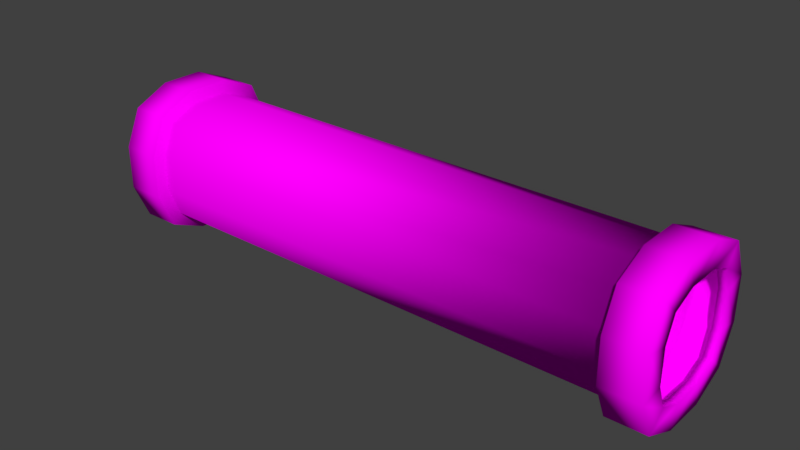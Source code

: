 # Source: BigRustyPipe.blend  (saved by Blender 2.79.0; exported with 4.5.12 LTS)
import bpy
from mathutils import Matrix  # noqa: F401  (used for matrix-valued properties, if any)

bpy.ops.wm.read_factory_settings(use_empty=True)
scene = bpy.context.scene
scene.name = 'Scene'

# ---- collections
col_collection_1 = bpy.data.collections.new('Collection 1'); scene.collection.children.link(col_collection_1)

# ---- images (referenced by path relative to the original .blend; pixels are not part of the script)
import os
ASSET_DIR = os.environ.get("B2B_ASSET_DIR", "")  # directory of the original .blend (textures are referenced by path, not embedded)
HERE = os.path.dirname(os.path.abspath(__file__))  # packed textures are extracted next to this script under _unpacked/

def load_image(name, relpath, width, height, colorspace="sRGB"):
    """Load a texture the original file referenced (path relative to the .blend, or extracted next to this script)."""
    p = next((c for c in (os.path.join(HERE, relpath), os.path.join(ASSET_DIR, relpath)) if relpath and os.path.exists(c)), "")
    if p:
        img = bpy.data.images.load(p, check_existing=True)
        img.name = name
    else:  # same state as the original file: an image datablock whose file is absent (Cycles renders it pink)
        img = bpy.data.images.new(name, width, height)
        img.source = "FILE"
        img.filepath = "//" + (relpath or name)
    img.colorspace_settings.name = colorspace
    return img
img_bricks0_jpg = load_image('Bricks0.jpg', 'Bricks0.jpg', 1024, 1024, 'sRGB')
img_concrete0_jpg = load_image('Concrete0.jpg', 'Concrete0.jpg', 1024, 1024, 'sRGB')
img_rustmetal0_jpg = load_image('RustMetal0.jpg', 'RustMetal0.jpg', 1024, 1024, 'sRGB')

# ---- materials (node trees are filled in below, after node groups)
mat_bricks0 = bpy.data.materials.new('Bricks0')
mat_bricks0.alpha_threshold = 0.0
mat_bricks0.roughness = 0.5
mat_bricks0.line_color = (0.0, 0.0, 0.0, 1.0)
mat_concrete0 = bpy.data.materials.new('Concrete0')
mat_concrete0.alpha_threshold = 0.0
mat_concrete0.roughness = 0.5
mat_rustmetal0 = bpy.data.materials.new('RustMetal0')
mat_rustmetal0.alpha_threshold = 0.0
mat_rustmetal0.roughness = 0.5

# ---- node groups
ng_auto_smooth = bpy.data.node_groups.new('Auto Smooth', 'GeometryNodeTree')
_s = ng_auto_smooth.interface.new_socket(name='Geometry', in_out='OUTPUT', socket_type='NodeSocketGeometry')
_s = ng_auto_smooth.interface.new_socket(name='Geometry', in_out='INPUT', socket_type='NodeSocketGeometry')
_s = ng_auto_smooth.interface.new_socket(name='Angle', in_out='INPUT', socket_type='NodeSocketFloat')
_s.subtype = 'ANGLE'
_s.min_value = 0.0
_s.max_value = 3.142
ng_auto_smooth.is_modifier = True
_N = ng_auto_smooth.nodes; _L = ng_auto_smooth.links
n0 = _N.new('NodeGroupOutput'); n0.name = 'Group Output'; n0.location = (480, -100)
n1 = _N.new('NodeGroupInput'); n1.name = 'Group Input'; n1.location = (-420, -300)
n2 = _N.new('NodeGroupInput'); n2.name = 'Group Input.001'; n2.location = (-60, -100)
n3 = _N.new('GeometryNodeSetShadeSmooth'); n3.name = 'Set Shade Smooth'; n3.location = (120, -100)
n3.domain = 'EDGE'
n4 = _N.new('GeometryNodeSetShadeSmooth'); n4.name = 'Set Shade Smooth.001'; n4.location = (300, -100)
n5 = _N.new('GeometryNodeInputMeshEdgeAngle'); n5.name = 'Edge Angle'; n5.location = (-420, -220)
n6 = _N.new('GeometryNodeInputEdgeSmooth'); n6.name = 'Is Edge Smooth'; n6.location = (-60, -160)
n7 = _N.new('GeometryNodeInputShadeSmooth'); n7.name = 'Is Face Smooth'; n7.location = (-240, -340)
n8 = _N.new('FunctionNodeBooleanMath'); n8.name = 'Boolean Math'; n8.location = (-60, -220)
n9 = _N.new('FunctionNodeCompare'); n9.name = 'Compare'; n9.location = (-240, -180)
n9.operation = 'LESS_EQUAL'
_L.new(n5.outputs[0], n9.inputs[0])
_L.new(n4.outputs[0], n0.inputs[0])
_L.new(n1.outputs[1], n9.inputs[1])
_L.new(n9.outputs[0], n8.inputs[0])
_L.new(n7.outputs[0], n8.inputs[1])
_L.new(n2.outputs[0], n3.inputs[0])
_L.new(n6.outputs[0], n3.inputs[1])
_L.new(n3.outputs[0], n4.inputs[0])
_L.new(n8.outputs[0], n3.inputs[2])
n0.is_active_output = True

# ---- material node trees
mat_bricks0.use_nodes = True; mat_bricks0.node_tree.nodes.clear()
_N = mat_bricks0.node_tree.nodes; _L = mat_bricks0.node_tree.links
n0 = _N.new('ShaderNodeOutputMaterial'); n0.name = 'Material Output'; n0.location = (300, 300)
n1 = _N.new('ShaderNodeBsdfDiffuse'); n1.name = 'Diffuse BSDF'; n1.location = (10, 300)
n2 = _N.new('ShaderNodeTexImage'); n2.name = 'Image Texture'; n2.location = (-180, 300)
n2.width = 140
n2.image = img_bricks0_jpg
_L.new(n1.outputs[0], n0.inputs[0])
_L.new(n2.outputs[0], n1.inputs[0])
n0.is_active_output = True
mat_concrete0.use_nodes = True; mat_concrete0.node_tree.nodes.clear()
_N = mat_concrete0.node_tree.nodes; _L = mat_concrete0.node_tree.links
n0 = _N.new('ShaderNodeOutputMaterial'); n0.name = 'Material Output'; n0.location = (300, 300)
n1 = _N.new('ShaderNodeBsdfDiffuse'); n1.name = 'Diffuse BSDF'; n1.location = (10, 300)
n2 = _N.new('ShaderNodeTexImage'); n2.name = 'Image Texture'; n2.location = (-180, 300)
n2.width = 140
n2.image = img_concrete0_jpg
_L.new(n1.outputs[0], n0.inputs[0])
_L.new(n2.outputs[0], n1.inputs[0])
n0.is_active_output = True
mat_rustmetal0.use_nodes = True; mat_rustmetal0.node_tree.nodes.clear()
_N = mat_rustmetal0.node_tree.nodes; _L = mat_rustmetal0.node_tree.links
n0 = _N.new('ShaderNodeOutputMaterial'); n0.name = 'Material Output'; n0.location = (300, 300)
n1 = _N.new('ShaderNodeBsdfDiffuse'); n1.name = 'Diffuse BSDF'; n1.location = (10, 300)
n2 = _N.new('ShaderNodeTexImage'); n2.name = 'Image Texture'; n2.location = (-180, 300)
n2.width = 140
n2.image = img_rustmetal0_jpg
_L.new(n1.outputs[0], n0.inputs[0])
_L.new(n2.outputs[0], n1.inputs[0])
n0.is_active_output = True

# ---- world
world_world = bpy.data.worlds.new('World'); scene.world = world_world
world_world.color = (0.05088, 0.05088, 0.05088)
world_world.use_sun_shadow = False
world_world.sun_shadow_jitter_overblur = 0.0
world_world.cycles.sampling_method = 'MANUAL'

# ---- meshes
me_cube_001 = bpy.data.meshes.new('Cube.001')
me_cube_001.from_pydata([(-1.904, 0.117, 0.35), (-1.904, 0.2817, 0.2817), (-1.904, 0.35, -0.117), (1.904, 0.35, -0.117), (-1.904, 0.2817, -0.2817), (-1.904, 0.117, -0.35), (1.904, 0.117, -0.35), (1.904, 0.2817, -0.2817), (-1.75, -0.117, -0.35), (-1.75, -0.35, -0.117), (-1.75, -0.2817, -0.2817), (-1.75, -0.35, 0.117), (-1.75, -0.117, 0.35), (-1.75, -0.2817, 0.2817), (-1.75, 0.35, -0.117), (-1.75, 0.117, -0.35), (-1.75, 0.2817, -0.2817), (-1.75, 0.117, 0.35), (-1.75, 0.35, 0.117), (-1.75, 0.2817, 0.2817), (1.75, -0.35, -0.117), (1.75, -0.117, -0.35), (1.75, -0.2817, -0.2817), (1.75, -0.117, 0.35), (1.75, -0.35, 0.117), (1.75, -0.2817, 0.2817), (1.75, 0.117, -0.35), (1.75, 0.35, -0.117), (1.75, 0.2817, -0.2817), (1.75, 0.35, 0.117), (1.75, 0.117, 0.35), (1.75, 0.2817, 0.2817), (1.904, 0.117, 0.35), (1.904, 0.2817, 0.2817), (-1.904, 0.35, 0.117), (1.904, 0.35, 0.117), (-1.904, -0.2817, -0.2817), (-1.904, -0.117, -0.35), (1.904, -0.117, -0.35), (1.904, -0.2817, -0.2817), (-1.904, -0.35, -0.117), (1.904, -0.35, -0.117), (1.904, -0.2817, 0.2817), (1.904, -0.117, 0.35), (-1.904, -0.117, 0.35), (-1.904, -0.2817, 0.2817), (1.904, -0.35, 0.117), (-1.904, -0.35, 0.117), (1.904, -0.348, -0.348), (1.904, -0.4419, -0.1353), (-1.904, -0.4419, -0.1353), (-1.904, -0.348, -0.348), (-1.904, -0.1353, -0.4419), (-1.904, 0.4419, 0.1353), (-1.904, 0.348, 0.348), (1.904, 0.1353, 0.4419), (1.904, 0.348, 0.348), (-1.904, 0.1353, 0.4419), (1.904, 0.348, -0.348), (1.904, 0.1353, -0.4419), (-1.904, 0.348, -0.348), (-1.904, 0.4419, -0.1353), (-1.904, 0.1353, -0.4419), (1.904, 0.4419, -0.1353), (1.904, -0.1353, -0.4419), (1.904, 0.4419, 0.1353), (1.75, 0.348, -0.348), (1.75, 0.1353, -0.4419), (-1.75, 0.1353, -0.4419), (-1.75, 0.348, -0.348), (1.75, 0.4419, -0.1353), (-1.75, 0.4419, -0.1353), (-1.75, 0.348, 0.348), (-1.75, 0.1353, 0.4419), (1.75, 0.1353, 0.4419), (1.75, 0.348, 0.348), (-1.75, 0.4419, 0.1353), (1.75, 0.4419, 0.1353), (-1.75, -0.348, -0.348), (-1.75, -0.1353, -0.4419), (1.75, -0.1353, -0.4419), (1.75, -0.348, -0.348), (-1.75, -0.4419, -0.1353), (1.75, -0.4419, -0.1353), (1.75, -0.348, 0.348), (1.75, -0.1353, 0.4419), (-1.75, -0.1353, 0.4419), (-1.75, -0.348, 0.348), (1.75, -0.4419, 0.1353), (-1.75, -0.4419, 0.1353), (1.904, -0.348, 0.348), (1.904, -0.1353, 0.4419), (-1.904, -0.1353, 0.4419), (-1.904, -0.348, 0.348), (1.904, -0.4419, 0.1353), (-1.904, -0.4419, 0.1353), (1.693, -0.4143, -0.1298), (-1.693, -0.4143, -0.1298), (-1.693, -0.4143, 0.1298), (1.693, -0.4143, 0.1298), (1.693, 0.1298, -0.4143), (1.694, 0.1487, -0.5058), (1.695, 0.397, -0.397), (1.694, 0.3323, -0.3323), (1.693, 0.1298, 0.4143), (1.693, -0.1298, 0.4143), (-1.693, -0.1298, 0.4143), (-1.693, 0.1298, 0.4143), (-1.964, 0.35, 0.117), (-1.961, 0.5058, 0.1487), (-1.959, 0.397, 0.397), (-1.964, 0.2817, 0.2817), (-1.693, 0.4143, -0.1298), (1.693, 0.4143, -0.1298), (1.693, 0.4143, 0.1298), (-1.693, 0.4143, 0.1298), (-1.694, 0.3323, -0.3323), (-1.693, 0.1298, -0.4143), (-1.694, 0.3323, 0.3323), (1.694, 0.3323, 0.3323), (-1.693, -0.1298, -0.4143), (-1.694, -0.3323, -0.3323), (1.694, -0.3323, -0.3323), (1.693, -0.1298, -0.4143), (1.694, -0.3323, 0.3323), (-1.694, -0.3323, 0.3323), (1.964, 0.35, -0.117), (1.961, 0.5058, -0.1487), (1.959, 0.397, -0.397), (1.964, 0.2817, -0.2817), (1.694, -0.1487, 0.5058), (1.695, -0.397, 0.397), (-1.694, -0.5058, -0.1487), (-1.694, -0.5058, 0.1487), (-1.964, -0.2817, 0.2817), (-1.959, -0.397, 0.397), (-1.961, -0.5058, 0.1487), (-1.964, -0.35, 0.117), (1.964, -0.35, -0.117), (1.961, -0.5058, -0.1487), (1.961, -0.5058, 0.1487), (1.964, -0.35, 0.117), (-1.964, 0.117, -0.35), (-1.961, 0.1487, -0.5058), (-1.959, 0.397, -0.397), (-1.964, 0.2817, -0.2817), (-1.695, 0.397, 0.397), (-1.694, 0.5058, 0.1487), (-1.961, 0.1487, 0.5058), (-1.964, 0.117, 0.35), (-1.695, 0.397, -0.397), (-1.694, 0.1487, -0.5058), (-1.695, -0.397, 0.397), (1.694, 0.5058, -0.1487), (1.694, 0.5058, 0.1487), (-1.964, 0.35, -0.117), (-1.961, 0.5058, -0.1487), (1.964, 0.117, -0.35), (1.961, 0.1487, -0.5058), (1.961, -0.1487, -0.5058), (1.964, -0.117, -0.35), (1.964, 0.117, 0.35), (1.961, 0.1487, 0.5058), (1.959, 0.397, 0.397), (1.964, 0.2817, 0.2817), (-1.964, -0.35, -0.117), (-1.961, -0.5058, -0.1487), (-1.959, -0.397, -0.397), (-1.964, -0.2817, -0.2817), (1.695, -0.397, -0.397), (1.694, -0.1487, -0.5058), (1.959, -0.397, -0.397), (1.964, -0.2817, -0.2817), (-1.694, 0.1487, 0.5058), (-1.694, -0.1487, 0.5058), (-1.964, -0.117, -0.35), (-1.961, -0.1487, -0.5058), (-1.964, -0.117, 0.35), (-1.961, -0.1487, 0.5058), (1.964, -0.117, 0.35), (1.961, -0.1487, 0.5058), (-1.694, -0.1487, -0.5058), (1.694, 0.1487, 0.5058), (-1.694, 0.5058, -0.1487), (1.694, -0.5058, 0.1487), (1.694, -0.5058, -0.1487), (1.959, -0.397, 0.397), (1.695, 0.397, 0.397), (-1.695, -0.397, -0.397), (1.961, 0.5058, 0.1487), (1.964, 0.35, 0.117), (1.964, -0.2817, 0.2817)], [], [(20, 9, 11, 24), (26, 67, 66, 28), (30, 23, 12, 17), (34, 53, 54, 1), (14, 27, 29, 18), (26, 28, 16, 15), (28, 27, 14, 16), (17, 19, 31, 30), (19, 18, 29, 31), (8, 10, 22, 21), (10, 9, 20, 22), (23, 25, 13, 12), (25, 24, 11, 13), (15, 8, 21, 26), (3, 63, 58, 7), (23, 85, 84, 25), (9, 82, 89, 11), (45, 93, 95, 47), (41, 49, 94, 46), (5, 62, 60, 4), (19, 72, 76, 18), (1, 54, 57, 0), (16, 69, 68, 15), (11, 89, 87, 13), (27, 70, 77, 29), (2, 61, 53, 34), (6, 59, 64, 38), (32, 55, 56, 33), (40, 50, 51, 36), (22, 81, 80, 21), (38, 64, 48, 39), (17, 73, 72, 19), (12, 86, 73, 17), (37, 52, 62, 5), (44, 92, 93, 45), (43, 91, 55, 32), (67, 59, 58, 66), (87, 93, 92, 86), (80, 64, 59, 67), (68, 62, 52, 79), (74, 55, 91, 85), (72, 54, 53, 76), (81, 48, 64, 80), (71, 61, 60, 69), (66, 58, 63, 70), (88, 94, 49, 83), (76, 53, 61, 71), (85, 91, 90, 84), (89, 95, 93, 87), (75, 56, 55, 74), (86, 92, 57, 73), (79, 52, 51, 78), (83, 49, 48, 81), (84, 90, 94, 88), (69, 60, 62, 68), (82, 50, 95, 89), (73, 57, 54, 72), (70, 63, 65, 77), (77, 65, 56, 75), (78, 51, 50, 82), (0, 57, 92, 44), (30, 74, 85, 23), (25, 84, 88, 24), (15, 68, 79, 8), (20, 83, 81, 22), (4, 60, 61, 2), (28, 66, 70, 27), (35, 65, 63, 3), (46, 94, 90, 42), (21, 80, 67, 26), (18, 76, 71, 14), (8, 79, 78, 10), (14, 71, 69, 16), (13, 87, 86, 12), (36, 51, 52, 37), (33, 56, 65, 35), (47, 95, 50, 40), (24, 88, 83, 20), (42, 90, 91, 43), (10, 78, 82, 9), (31, 75, 74, 30), (29, 77, 75, 31), (7, 58, 59, 6), (39, 48, 49, 41), (96, 99, 98, 97), (100, 103, 102, 101), (104, 107, 106, 105), (108, 111, 110, 109), (112, 115, 114, 113), (100, 117, 116, 103), (103, 116, 112, 113), (107, 104, 119, 118), (118, 119, 114, 115), (120, 123, 122, 121), (121, 122, 96, 97), (105, 106, 125, 124), (124, 125, 98, 99), (117, 100, 123, 120), (126, 129, 128, 127), (105, 124, 131, 130), (97, 98, 133, 132), (134, 137, 136, 135), (138, 141, 140, 139), (142, 145, 144, 143), (118, 115, 147, 146), (111, 149, 148, 110), (116, 117, 151, 150), (98, 125, 152, 133), (113, 114, 154, 153), (155, 108, 109, 156), (157, 160, 159, 158), (161, 164, 163, 162), (165, 168, 167, 166), (122, 123, 170, 169), (160, 172, 171, 159), (107, 118, 146, 173), (106, 107, 173, 174), (175, 142, 143, 176), (177, 134, 135, 178), (179, 161, 162, 180), (101, 102, 128, 158), (152, 174, 178, 135), (170, 101, 158, 159), (151, 181, 176, 143), (182, 130, 180, 162), (146, 147, 109, 110), (169, 170, 159, 171), (183, 150, 144, 156), (102, 153, 127, 128), (184, 185, 139, 140), (147, 183, 156, 109), (130, 131, 186, 180), (133, 152, 135, 136), (187, 182, 162, 163), (174, 173, 148, 178), (181, 188, 167, 176), (185, 169, 171, 139), (131, 184, 140, 186), (150, 151, 143, 144), (132, 133, 136, 166), (173, 146, 110, 148), (153, 154, 189, 127), (154, 187, 163, 189), (188, 132, 166, 167), (149, 177, 178, 148), (104, 105, 130, 182), (124, 99, 184, 131), (117, 120, 181, 151), (96, 122, 169, 185), (145, 155, 156, 144), (103, 113, 153, 102), (190, 126, 127, 189), (141, 191, 186, 140), (123, 100, 101, 170), (115, 112, 183, 147), (120, 121, 188, 181), (112, 116, 150, 183), (125, 106, 174, 152), (168, 175, 176, 167), (164, 190, 189, 163), (137, 165, 166, 136), (99, 96, 185, 184), (191, 179, 180, 186), (121, 97, 132, 188), (119, 104, 182, 187), (114, 119, 187, 154), (129, 157, 158, 128), (172, 138, 139, 171), (1, 111, 108, 34), (45, 134, 177, 44), (7, 129, 126, 3), (43, 179, 191, 42), (40, 165, 137, 47), (4, 145, 142, 5), (3, 126, 190, 35), (37, 175, 168, 36), (2, 155, 145, 4), (38, 160, 157, 6), (5, 142, 175, 37), (32, 161, 179, 43), (36, 168, 165, 40), (41, 138, 172, 39), (6, 157, 129, 7), (47, 137, 134, 45), (35, 190, 164, 33), (46, 141, 138, 41), (34, 108, 155, 2), (0, 149, 111, 1), (42, 191, 141, 46), (33, 164, 161, 32), (39, 172, 160, 38), (44, 177, 149, 0)])
me_cube_001.polygons.foreach_set('use_smooth', [True] * 192)
me_cube_001.polygons.foreach_set('material_index', [2, 2, 2, 2, 2, 2, 2, 2, 2, 2, 2, 2, 2, 2, 2, 2, 2, 2, 2, 2, 2, 2, 2, 2, 2, 2, 2, 2, 2, 2, 2, 2, 2, 2, 2, 2, 2, 2, 2, 2, 2, 2, 2, 2, 2, 2, 2, 2, 2, 2, 2, 2, 2, 2, 2, 2, 2, 2, 2, 2, 2, 2, 2, 2, 2, 2, 2, 2, 2, 2, 2, 2, 2, 2, 2, 2, 2, 2, 2, 2, 2, 2, 2, 2, 2, 2, 2, 2, 2, 2, 2, 2, 2, 2, 2, 2, 2, 2, 2, 2, 2, 2, 2, 2, 2, 2, 2, 2, 2, 2, 2, 2, 2, 2, 2, 2, 2, 2, 2, 2, 2, 2, 2, 2, 2, 2, 2, 2, 2, 2, 2, 2, 2, 2, 2, 2, 2, 2, 2, 2, 2, 2, 2, 2, 2, 2, 2, 2, 2, 2, 2, 2, 2, 2, 2, 2, 2, 2, 2, 2, 2, 2, 2, 2, 2, 2, 2, 2, 2, 2, 2, 2, 2, 2, 2, 2, 2, 2, 2, 2, 2, 2, 2, 2, 2, 2, 2, 2, 2, 2, 2, 2])
_uv = me_cube_001.uv_layers.new(name='Main')
_uv.uv.foreach_set('vector', [0.375, 0.4415, -1.375, 0.4415, -1.375, 0.5585, 0.375, 0.5585, 0.5585, 0.325, 0.5676, 0.2791, 0.674, 0.326, 0.6409, 0.3591, 0.375, 0.5585, 0.375, 0.4415, -1.375, 0.4415, -1.375, 0.5585, 0.675, 0.5585, 0.7209, 0.5676, 0.674, 0.674, 0.6409, 0.6409, 0.625, 0.4415, 2.375, 0.4415, 2.375, 0.5585, 0.625, 0.5585, 0.375, 0.5585, 0.375, 0.6409, -1.375, 0.6409, -1.375, 0.5585, 0.375, 0.3591, 0.375, 0.4415, -1.375, 0.4415, -1.375, 0.3591, 0.625, 0.5585, 0.625, 0.6409, 2.375, 0.6409, 2.375, 0.5585, 0.625, 0.6409, 0.625, 0.5585, 2.375, 0.5585, 2.375, 0.6409, 0.625, 0.4415, 0.625, 0.3591, 2.375, 0.3591, 2.375, 0.4415, 0.625, 0.3591, 0.625, 0.4415, 2.375, 0.4415, 2.375, 0.3591, 0.375, 0.4415, 0.375, 0.3591, -1.375, 0.3591, -1.375, 0.4415, 0.375, 0.6409, 0.375, 0.5585, -1.375, 0.5585, -1.375, 0.6409, 0.625, 0.5585, 0.625, 0.4415, 2.375, 0.4415, 2.375, 0.5585, 0.675, 0.4415, 0.7209, 0.4324, 0.674, 0.326, 0.6409, 0.3591, 0.4415, 0.675, 0.4324, 0.7209, 0.326, 0.674, 0.3591, 0.6409, 0.325, 0.4415, 0.2791, 0.4324, 0.2791, 0.5676, 0.325, 0.5585, 0.3591, 0.6409, 0.326, 0.674, 0.2791, 0.5676, 0.325, 0.5585, 0.325, 0.4415, 0.2791, 0.4324, 0.2791, 0.5676, 0.325, 0.5585, 0.5585, 0.325, 0.5676, 0.2791, 0.674, 0.326, 0.6409, 0.3591, 0.6409, 0.6409, 0.674, 0.674, 0.7209, 0.5676, 0.675, 0.5585, 0.6409, 0.6409, 0.674, 0.674, 0.5676, 0.7209, 0.5585, 0.675, 0.6409, 0.3591, 0.674, 0.326, 0.5676, 0.2791, 0.5585, 0.325, 0.325, 0.5585, 0.2791, 0.5676, 0.326, 0.674, 0.3591, 0.6409, 0.675, 0.4415, 0.7209, 0.4324, 0.7209, 0.5676, 0.675, 0.5585, 0.675, 0.4415, 0.7209, 0.4324, 0.7209, 0.5676, 0.675, 0.5585, 0.5585, 0.325, 0.5676, 0.2791, 0.4324, 0.2791, 0.4415, 0.325, 0.5585, 0.675, 0.5676, 0.7209, 0.674, 0.674, 0.6409, 0.6409, 0.325, 0.4415, 0.2791, 0.4324, 0.326, 0.326, 0.3591, 0.3591, 0.3591, 0.3591, 0.326, 0.326, 0.4324, 0.2791, 0.4415, 0.325, 0.4415, 0.325, 0.4324, 0.2791, 0.326, 0.326, 0.3591, 0.3591, 0.5585, 0.675, 0.5676, 0.7209, 0.674, 0.674, 0.6409, 0.6409, 0.4415, 0.675, 0.4324, 0.7209, 0.5676, 0.7209, 0.5585, 0.675, 0.4415, 0.325, 0.4324, 0.2791, 0.5676, 0.2791, 0.5585, 0.325, 0.4415, 0.675, 0.4324, 0.7209, 0.326, 0.674, 0.3591, 0.6409, 0.4415, 0.675, 0.4324, 0.7209, 0.5676, 0.7209, 0.5585, 0.675, 0.375, 0.5676, 0.4522, 0.5676, 0.4522, 0.674, 0.375, 0.674, 0.625, 0.326, 0.5478, 0.326, 0.5478, 0.4324, 0.625, 0.4324, 0.375, 0.4324, 0.4522, 0.4324, 0.4522, 0.5676, 0.375, 0.5676, 0.625, 0.5676, 0.5478, 0.5676, 0.5478, 0.4324, 0.625, 0.4324, 0.375, 0.5676, 0.4522, 0.5676, 0.4522, 0.4324, 0.375, 0.4324, 0.625, 0.674, 0.5478, 0.674, 0.5478, 0.5676, 0.625, 0.5676, 0.375, 0.326, 0.4522, 0.326, 0.4522, 0.4324, 0.375, 0.4324, 0.625, 0.4324, 0.5478, 0.4324, 0.5478, 0.326, 0.625, 0.326, 0.375, 0.326, 0.4522, 0.326, 0.4522, 0.4324, 0.375, 0.4324, 0.375, 0.5676, 0.4522, 0.5676, 0.4522, 0.4324, 0.375, 0.4324, 0.625, 0.5676, 0.5478, 0.5676, 0.5478, 0.4324, 0.625, 0.4324, 0.375, 0.4324, 0.4522, 0.4324, 0.4522, 0.326, 0.375, 0.326, 0.625, 0.5676, 0.5478, 0.5676, 0.5478, 0.674, 0.625, 0.674, 0.375, 0.674, 0.4522, 0.674, 0.4522, 0.5676, 0.375, 0.5676, 0.625, 0.4324, 0.5478, 0.4324, 0.5478, 0.5676, 0.625, 0.5676, 0.625, 0.4324, 0.5478, 0.4324, 0.5478, 0.326, 0.625, 0.326, 0.375, 0.4324, 0.4522, 0.4324, 0.4522, 0.326, 0.375, 0.326, 0.375, 0.674, 0.4522, 0.674, 0.4522, 0.5676, 0.375, 0.5676, 0.625, 0.674, 0.5478, 0.674, 0.5478, 0.5676, 0.625, 0.5676, 0.625, 0.4324, 0.5478, 0.4324, 0.5478, 0.5676, 0.625, 0.5676, 0.625, 0.5676, 0.5478, 0.5676, 0.5478, 0.674, 0.625, 0.674, 0.375, 0.4324, 0.4522, 0.4324, 0.4522, 0.5676, 0.375, 0.5676, 0.375, 0.5676, 0.4522, 0.5676, 0.4522, 0.674, 0.375, 0.674, 0.625, 0.326, 0.5478, 0.326, 0.5478, 0.4324, 0.625, 0.4324, 0.5585, 0.675, 0.5676, 0.7209, 0.4324, 0.7209, 0.4415, 0.675, 0.5585, 0.675, 0.5676, 0.7209, 0.4324, 0.7209, 0.4415, 0.675, 0.3591, 0.6409, 0.326, 0.674, 0.2791, 0.5676, 0.325, 0.5585, 0.5585, 0.325, 0.5676, 0.2791, 0.4324, 0.2791, 0.4415, 0.325, 0.325, 0.4415, 0.2791, 0.4324, 0.326, 0.326, 0.3591, 0.3591, 0.6409, 0.3591, 0.674, 0.326, 0.7209, 0.4324, 0.675, 0.4415, 0.6409, 0.3591, 0.674, 0.326, 0.7209, 0.4324, 0.675, 0.4415, 0.675, 0.5585, 0.7209, 0.5676, 0.7209, 0.4324, 0.675, 0.4415, 0.325, 0.5585, 0.2791, 0.5676, 0.326, 0.674, 0.3591, 0.6409, 0.4415, 0.325, 0.4324, 0.2791, 0.5676, 0.2791, 0.5585, 0.325, 0.675, 0.5585, 0.7209, 0.5676, 0.7209, 0.4324, 0.675, 0.4415, 0.4415, 0.325, 0.4324, 0.2791, 0.326, 0.326, 0.3591, 0.3591, 0.675, 0.4415, 0.7209, 0.4324, 0.674, 0.326, 0.6409, 0.3591, 0.3591, 0.6409, 0.326, 0.674, 0.4324, 0.7209, 0.4415, 0.675, 0.3591, 0.3591, 0.326, 0.326, 0.4324, 0.2791, 0.4415, 0.325, 0.6409, 0.6409, 0.674, 0.674, 0.7209, 0.5676, 0.675, 0.5585, 0.325, 0.5585, 0.2791, 0.5676, 0.2791, 0.4324, 0.325, 0.4415, 0.325, 0.5585, 0.2791, 0.5676, 0.2791, 0.4324, 0.325, 0.4415, 0.3591, 0.6409, 0.326, 0.674, 0.4324, 0.7209, 0.4415, 0.675, 0.3591, 0.3591, 0.326, 0.326, 0.2791, 0.4324, 0.325, 0.4415, 0.6409, 0.6409, 0.674, 0.674, 0.5676, 0.7209, 0.5585, 0.675, 0.675, 0.5585, 0.7209, 0.5676, 0.674, 0.674, 0.6409, 0.6409, 0.6409, 0.3591, 0.674, 0.326, 0.5676, 0.2791, 0.5585, 0.325, 0.3591, 0.3591, 0.326, 0.326, 0.2791, 0.4324, 0.325, 0.4415, 0.3467, 0.4351, 0.3467, 0.5649, -1.347, 0.5649, -1.347, 0.4351, 0.5649, 0.2929, 0.6661, 0.3339, 0.6985, 0.3015, 0.5744, 0.2471, 0.3467, 0.5649, -1.347, 0.5649, -1.347, 0.4351, 0.3467, 0.4351, 0.675, 0.5585, 0.6409, 0.6409, 0.6985, 0.6985, 0.7529, 0.5744, 0.6533, 0.4351, 0.6533, 0.5649, 2.347, 0.5649, 2.347, 0.4351, 0.3467, 0.5649, -1.347, 0.5649, -1.347, 0.6661, 0.347, 0.6661, 0.347, 0.3339, -1.347, 0.3339, -1.347, 0.4351, 0.3467, 0.4351, 0.6533, 0.5649, 2.347, 0.5649, 2.347, 0.6661, 0.653, 0.6661, 0.653, 0.6661, 2.347, 0.6661, 2.347, 0.5649, 0.6533, 0.5649, 0.6533, 0.4351, 2.347, 0.4351, 2.347, 0.3339, 0.653, 0.3339, 0.653, 0.3339, 2.347, 0.3339, 2.347, 0.4351, 0.6533, 0.4351, 0.3467, 0.4351, -1.347, 0.4351, -1.347, 0.3339, 0.347, 0.3339, 0.347, 0.6661, -1.347, 0.6661, -1.347, 0.5649, 0.3467, 0.5649, 0.6533, 0.5649, 2.347, 0.5649, 2.347, 0.4351, 0.6533, 0.4351, 0.675, 0.4415, 0.6409, 0.3591, 0.6985, 0.3015, 0.7529, 0.4256, 0.4351, 0.7071, 0.3339, 0.6661, 0.3015, 0.6985, 0.4256, 0.7529, 0.2929, 0.4351, 0.2929, 0.5649, 0.2471, 0.5744, 0.2471, 0.4256, 0.3591, 0.6409, 0.325, 0.5585, 0.2471, 0.5744, 0.3015, 0.6985, 0.325, 0.4415, 0.325, 0.5585, 0.2471, 0.5744, 0.2471, 0.4256, 0.5585, 0.325, 0.6409, 0.3591, 0.6985, 0.3015, 0.5744, 0.2471, 0.6661, 0.6661, 0.7071, 0.5649, 0.7529, 0.5744, 0.6985, 0.6985, 0.6409, 0.6409, 0.5585, 0.675, 0.5744, 0.7529, 0.6985, 0.6985, 0.6661, 0.3339, 0.5649, 0.2929, 0.5744, 0.2471, 0.6985, 0.3015, 0.2929, 0.5649, 0.3339, 0.6661, 0.3015, 0.6985, 0.2471, 0.5744, 0.7071, 0.4351, 0.7071, 0.5649, 0.7529, 0.5744, 0.7529, 0.4256, 0.675, 0.4415, 0.675, 0.5585, 0.7529, 0.5744, 0.7529, 0.4256, 0.5585, 0.325, 0.4415, 0.325, 0.4256, 0.2471, 0.5744, 0.2471, 0.5585, 0.675, 0.6409, 0.6409, 0.6985, 0.6985, 0.5744, 0.7529, 0.325, 0.4415, 0.3591, 0.3591, 0.3015, 0.3015, 0.2471, 0.4256, 0.3339, 0.3339, 0.4351, 0.2929, 0.4256, 0.2471, 0.3015, 0.3015, 0.4415, 0.325, 0.3591, 0.3591, 0.3015, 0.3015, 0.4256, 0.2471, 0.5649, 0.7071, 0.6661, 0.6661, 0.6985, 0.6985, 0.5744, 0.7529, 0.4351, 0.7071, 0.5649, 0.7071, 0.5744, 0.7529, 0.4256, 0.7529, 0.4415, 0.325, 0.5585, 0.325, 0.5744, 0.2471, 0.4256, 0.2471, 0.4415, 0.675, 0.3591, 0.6409, 0.3015, 0.6985, 0.4256, 0.7529, 0.4415, 0.675, 0.5585, 0.675, 0.5744, 0.7529, 0.4256, 0.7529, 0.347, 0.5744, 0.3476, 0.6985, 0.4796, 0.6985, 0.4803, 0.5744, 0.6524, 0.3015, 0.653, 0.4256, 0.5197, 0.4256, 0.5204, 0.3015, 0.347, 0.4256, 0.347, 0.5744, 0.4803, 0.5744, 0.4803, 0.4256, 0.653, 0.5744, 0.653, 0.4256, 0.5197, 0.4256, 0.5197, 0.5744, 0.347, 0.5744, 0.347, 0.4256, 0.4803, 0.4256, 0.4803, 0.5744, 0.6524, 0.6985, 0.653, 0.5744, 0.5197, 0.5744, 0.5204, 0.6985, 0.3476, 0.3015, 0.347, 0.4256, 0.4803, 0.4256, 0.4796, 0.3015, 0.653, 0.4256, 0.6524, 0.3015, 0.5204, 0.3015, 0.5197, 0.4256, 0.3476, 0.3015, 0.347, 0.4256, 0.4803, 0.4256, 0.4796, 0.3015, 0.347, 0.5744, 0.347, 0.4256, 0.4803, 0.4256, 0.4803, 0.5744, 0.653, 0.5744, 0.653, 0.4256, 0.5197, 0.4256, 0.5197, 0.5744, 0.347, 0.4256, 0.3476, 0.3015, 0.4796, 0.3015, 0.4803, 0.4256, 0.653, 0.5744, 0.6524, 0.6985, 0.5204, 0.6985, 0.5197, 0.5744, 0.3476, 0.6985, 0.347, 0.5744, 0.4803, 0.5744, 0.4796, 0.6985, 0.653, 0.4256, 0.653, 0.5744, 0.5197, 0.5744, 0.5197, 0.4256, 0.653, 0.4256, 0.6524, 0.3015, 0.5204, 0.3015, 0.5197, 0.4256, 0.347, 0.4256, 0.3476, 0.3015, 0.4796, 0.3015, 0.4803, 0.4256, 0.3476, 0.6985, 0.347, 0.5744, 0.4803, 0.5744, 0.4796, 0.6985, 0.6524, 0.6985, 0.653, 0.5744, 0.5197, 0.5744, 0.5204, 0.6985, 0.653, 0.4256, 0.653, 0.5744, 0.5197, 0.5744, 0.5197, 0.4256, 0.653, 0.5744, 0.6524, 0.6985, 0.5204, 0.6985, 0.5197, 0.5744, 0.347, 0.4256, 0.347, 0.5744, 0.4803, 0.5744, 0.4803, 0.4256, 0.347, 0.5744, 0.3476, 0.6985, 0.4796, 0.6985, 0.4803, 0.5744, 0.6524, 0.3015, 0.653, 0.4256, 0.5197, 0.4256, 0.5204, 0.3015, 0.5585, 0.675, 0.4415, 0.675, 0.4256, 0.7529, 0.5744, 0.7529, 0.5649, 0.7071, 0.4351, 0.7071, 0.4256, 0.7529, 0.5744, 0.7529, 0.3339, 0.6661, 0.2929, 0.5649, 0.2471, 0.5744, 0.3015, 0.6985, 0.5649, 0.2929, 0.4351, 0.2929, 0.4256, 0.2471, 0.5744, 0.2471, 0.2929, 0.4351, 0.3339, 0.3339, 0.3015, 0.3015, 0.2471, 0.4256, 0.6409, 0.3591, 0.675, 0.4415, 0.7529, 0.4256, 0.6985, 0.3015, 0.6661, 0.3339, 0.7071, 0.4351, 0.7529, 0.4256, 0.6985, 0.3015, 0.675, 0.5585, 0.675, 0.4415, 0.7529, 0.4256, 0.7529, 0.5744, 0.325, 0.5585, 0.3591, 0.6409, 0.3015, 0.6985, 0.2471, 0.5744, 0.4351, 0.2929, 0.5649, 0.2929, 0.5744, 0.2471, 0.4256, 0.2471, 0.7071, 0.5649, 0.7071, 0.4351, 0.7529, 0.4256, 0.7529, 0.5744, 0.4351, 0.2929, 0.3339, 0.3339, 0.3015, 0.3015, 0.4256, 0.2471, 0.7071, 0.4351, 0.6661, 0.3339, 0.6985, 0.3015, 0.7529, 0.4256, 0.3339, 0.6661, 0.4351, 0.7071, 0.4256, 0.7529, 0.3015, 0.6985, 0.3591, 0.3591, 0.4415, 0.325, 0.4256, 0.2471, 0.3015, 0.3015, 0.6409, 0.6409, 0.675, 0.5585, 0.7529, 0.5744, 0.6985, 0.6985, 0.325, 0.5585, 0.325, 0.4415, 0.2471, 0.4256, 0.2471, 0.5744, 0.2929, 0.5649, 0.2929, 0.4351, 0.2471, 0.4256, 0.2471, 0.5744, 0.3591, 0.6409, 0.4415, 0.675, 0.4256, 0.7529, 0.3015, 0.6985, 0.3339, 0.3339, 0.2929, 0.4351, 0.2471, 0.4256, 0.3015, 0.3015, 0.6661, 0.6661, 0.5649, 0.7071, 0.5744, 0.7529, 0.6985, 0.6985, 0.7071, 0.5649, 0.6661, 0.6661, 0.6985, 0.6985, 0.7529, 0.5744, 0.6409, 0.3591, 0.5585, 0.325, 0.5744, 0.2471, 0.6985, 0.3015, 0.3591, 0.3591, 0.325, 0.4415, 0.2471, 0.4256, 0.3015, 0.3015, 0.5478, 0.6409, 0.5178, 0.6409, 0.5178, 0.5585, 0.5478, 0.5585, 0.5478, 0.3591, 0.5178, 0.3591, 0.5178, 0.4415, 0.5478, 0.4415, 0.4522, 0.3591, 0.4822, 0.3591, 0.4822, 0.4415, 0.4522, 0.4415, 0.4522, 0.4415, 0.4822, 0.4415, 0.4822, 0.3591, 0.4522, 0.3591, 0.5478, 0.4415, 0.5178, 0.4415, 0.5178, 0.5585, 0.5478, 0.5585, 0.5478, 0.6409, 0.5178, 0.6409, 0.5178, 0.5585, 0.5478, 0.5585, 0.4522, 0.4415, 0.4822, 0.4415, 0.4822, 0.5585, 0.4522, 0.5585, 0.5478, 0.4415, 0.5178, 0.4415, 0.5178, 0.3591, 0.5478, 0.3591, 0.5478, 0.4415, 0.5178, 0.4415, 0.5178, 0.3591, 0.5478, 0.3591, 0.4522, 0.4415, 0.4822, 0.4415, 0.4822, 0.5585, 0.4522, 0.5585, 0.5478, 0.5585, 0.5178, 0.5585, 0.5178, 0.4415, 0.5478, 0.4415, 0.4522, 0.5585, 0.4822, 0.5585, 0.4822, 0.4415, 0.4522, 0.4415, 0.5478, 0.3591, 0.5178, 0.3591, 0.5178, 0.4415, 0.5478, 0.4415, 0.4522, 0.4415, 0.4822, 0.4415, 0.4822, 0.3591, 0.4522, 0.3591, 0.4522, 0.5585, 0.4822, 0.5585, 0.4822, 0.6409, 0.4522, 0.6409, 0.5478, 0.5585, 0.5178, 0.5585, 0.5178, 0.6409, 0.5478, 0.6409, 0.4522, 0.5585, 0.4822, 0.5585, 0.4822, 0.6409, 0.4522, 0.6409, 0.4522, 0.5585, 0.4822, 0.5585, 0.4822, 0.4415, 0.4522, 0.4415, 0.5478, 0.5585, 0.5178, 0.5585, 0.5178, 0.4415, 0.5478, 0.4415, 0.5478, 0.5585, 0.5178, 0.5585, 0.5178, 0.6409, 0.5478, 0.6409, 0.4522, 0.6409, 0.4822, 0.6409, 0.4822, 0.5585, 0.4522, 0.5585, 0.4522, 0.6409, 0.4822, 0.6409, 0.4822, 0.5585, 0.4522, 0.5585, 0.4522, 0.3591, 0.4822, 0.3591, 0.4822, 0.4415, 0.4522, 0.4415, 0.5478, 0.4415, 0.5178, 0.4415, 0.5178, 0.5585, 0.5478, 0.5585])
_uv.active_render = True
_uv = me_cube_001.uv_layers.new(name='LightMap')
_uv.uv.foreach_set('vector', [0.5853, 0.0, 0.5853, 0.6487, 0.5405, 0.6487, 0.5405, 0.0, 0.5266, 0.8964, 0.509, 0.893, 0.527, 0.8536, 0.5397, 0.8659, 0.7563, 0.0, 0.8011, 0.0, 0.8011, 0.6487, 0.7563, 0.6487, 0.4455, 0.8325, 0.449, 0.8155, 0.4897, 0.8329, 0.477, 0.8451, 0.6484, 0.6487, 0.6484, 0.0, 0.6932, 0.0, 0.6932, 0.6487, 0.909, 0.0, 0.9406, 0.0, 0.9406, 0.6487, 0.909, 0.6487, 0.6169, 0.0, 0.6484, 0.0, 0.6484, 0.6487, 0.6169, 0.6487, 0.7563, 0.6487, 0.7248, 0.6487, 0.7248, 0.0, 0.7563, 0.0, 0.7248, 0.6487, 0.6932, 0.6487, 0.6932, 0.0, 0.7248, 0.0, 0.8642, 0.6487, 0.8327, 0.6487, 0.8327, 0.0, 0.8642, 0.0, 0.6169, 0.6487, 0.5853, 0.6487, 0.5853, 0.0, 0.6169, 0.0, 0.8011, 0.0, 0.8327, 0.0, 0.8327, 0.6487, 0.8011, 0.6487, 0.509, 0.0, 0.5405, 0.0, 0.5405, 0.6487, 0.509, 0.6487, 0.909, 0.6487, 0.8642, 0.6487, 0.8642, 0.0, 0.909, 0.0, 0.1868, 0.8757, 0.1692, 0.8723, 0.1872, 0.8329, 0.1999, 0.8451, 0.6606, 0.9398, 0.6782, 0.9432, 0.6602, 0.9826, 0.6476, 0.9703, 0.1516, 0.8757, 0.1692, 0.8723, 0.1692, 0.9224, 0.1516, 0.919, 0.477, 0.9496, 0.4897, 0.9619, 0.449, 0.9793, 0.4455, 0.9622, 0.3209, 0.8757, 0.3385, 0.8723, 0.3385, 0.9224, 0.3209, 0.919, 0.356, 0.8757, 0.3385, 0.8723, 0.3564, 0.8329, 0.3691, 0.8451, 0.03066, 0.9496, 0.01798, 0.9619, 0.0, 0.9224, 0.01759, 0.919, 0.477, 0.8451, 0.4897, 0.8329, 0.5077, 0.8723, 0.4901, 0.8757, 0.03066, 0.8451, 0.01798, 0.8329, 0.05871, 0.8155, 0.06221, 0.8325, 0.1516, 0.919, 0.1692, 0.9224, 0.1512, 0.9619, 0.1386, 0.9496, 0.5712, 0.8532, 0.5677, 0.8362, 0.6195, 0.8362, 0.616, 0.8532, 0.4007, 0.8325, 0.3972, 0.8155, 0.449, 0.8155, 0.4455, 0.8325, 0.2314, 0.8325, 0.2279, 0.8155, 0.2797, 0.8155, 0.2762, 0.8325, 0.2314, 0.9622, 0.2279, 0.9793, 0.1872, 0.9619, 0.1999, 0.9496, 0.4007, 0.9622, 0.3972, 0.9793, 0.3564, 0.9619, 0.3691, 0.9496, 0.5397, 0.9703, 0.527, 0.9826, 0.509, 0.9432, 0.5266, 0.9398, 0.2762, 0.8325, 0.2797, 0.8155, 0.3205, 0.8329, 0.3078, 0.8451, 0.06221, 0.9622, 0.05871, 0.9793, 0.01798, 0.9619, 0.03066, 0.9496, 0.107, 0.9622, 0.1105, 0.9793, 0.05871, 0.9793, 0.06221, 0.9622, 0.356, 0.919, 0.3385, 0.9224, 0.3385, 0.8723, 0.356, 0.8757, 0.4901, 0.919, 0.5077, 0.9224, 0.4897, 0.9619, 0.477, 0.9496, 0.2762, 0.9622, 0.2797, 0.9793, 0.2279, 0.9793, 0.2314, 0.9622, 0.6782, 0.9258, 0.7078, 0.9258, 0.7078, 0.9652, 0.6782, 0.9652, 0.7374, 0.9652, 0.7078, 0.9652, 0.7078, 0.9258, 0.7374, 0.9258, 0.6782, 0.8756, 0.7078, 0.8756, 0.7078, 0.9258, 0.6782, 0.9258, 0.977, 0.7383, 0.9474, 0.7383, 0.9474, 0.6881, 0.977, 0.6881, 0.9474, 0.8171, 0.977, 0.8171, 0.977, 0.8673, 0.9474, 0.8673, 0.7965, 0.8362, 0.8261, 0.8362, 0.8261, 0.8756, 0.7965, 0.8756, 0.6782, 0.8362, 0.7078, 0.8362, 0.7078, 0.8756, 0.6782, 0.8756, 0.7965, 0.9258, 0.8261, 0.9258, 0.8261, 0.9652, 0.7965, 0.9652, 0.7965, 0.9652, 0.767, 0.9652, 0.767, 0.9258, 0.7965, 0.9258, 0.7374, 0.8756, 0.767, 0.8756, 0.767, 0.9258, 0.7374, 0.9258, 0.7965, 0.8756, 0.8261, 0.8756, 0.8261, 0.9258, 0.7965, 0.9258, 0.9474, 0.8673, 0.977, 0.8673, 0.977, 0.9067, 0.9474, 0.9067, 0.8557, 0.8756, 0.8261, 0.8756, 0.8261, 0.8362, 0.8557, 0.8362, 0.9474, 0.7777, 0.977, 0.7777, 0.977, 0.8171, 0.9474, 0.8171, 0.7374, 0.9258, 0.7078, 0.9258, 0.7078, 0.8756, 0.7374, 0.8756, 0.977, 0.6881, 0.9474, 0.6881, 0.9474, 0.6487, 0.977, 0.6487, 0.7374, 0.9258, 0.767, 0.9258, 0.767, 0.9652, 0.7374, 0.9652, 0.7374, 0.8362, 0.767, 0.8362, 0.767, 0.8756, 0.7374, 0.8756, 0.977, 0.7777, 0.9474, 0.7777, 0.9474, 0.7383, 0.977, 0.7383, 0.8557, 0.9258, 0.8261, 0.9258, 0.8261, 0.8756, 0.8557, 0.8756, 0.7374, 0.8756, 0.7078, 0.8756, 0.7078, 0.8362, 0.7374, 0.8362, 0.7965, 0.9258, 0.767, 0.9258, 0.767, 0.8756, 0.7965, 0.8756, 0.7965, 0.8756, 0.767, 0.8756, 0.767, 0.8362, 0.7965, 0.8362, 0.8557, 0.9652, 0.8261, 0.9652, 0.8261, 0.9258, 0.8557, 0.9258, 0.4901, 0.8757, 0.5077, 0.8723, 0.5077, 0.9224, 0.4901, 0.919, 0.6606, 0.8964, 0.6782, 0.893, 0.6782, 0.9432, 0.6606, 0.9398, 0.6476, 0.9703, 0.6602, 0.9826, 0.6195, 1.0, 0.616, 0.983, 0.06221, 0.8325, 0.05871, 0.8155, 0.1105, 0.8155, 0.107, 0.8325, 0.5712, 0.983, 0.5677, 1.0, 0.527, 0.9826, 0.5397, 0.9703, 0.3691, 0.8451, 0.3564, 0.8329, 0.3972, 0.8155, 0.4007, 0.8325, 0.5397, 0.8659, 0.527, 0.8536, 0.5677, 0.8362, 0.5712, 0.8532, 0.1868, 0.919, 0.1692, 0.9224, 0.1692, 0.8723, 0.1868, 0.8757, 0.3209, 0.919, 0.3385, 0.9224, 0.3205, 0.9619, 0.3078, 0.9496, 0.5266, 0.9398, 0.509, 0.9432, 0.509, 0.893, 0.5266, 0.8964, 0.01759, 0.919, 0.0, 0.9224, 0.0, 0.8723, 0.01759, 0.8757, 0.107, 0.8325, 0.1105, 0.8155, 0.1512, 0.8329, 0.1386, 0.8451, 0.01759, 0.8757, 0.0, 0.8723, 0.01798, 0.8329, 0.03066, 0.8451, 0.1386, 0.9496, 0.1512, 0.9619, 0.1105, 0.9793, 0.107, 0.9622, 0.3691, 0.9496, 0.3564, 0.9619, 0.3385, 0.9224, 0.356, 0.919, 0.1999, 0.9496, 0.1872, 0.9619, 0.1692, 0.9224, 0.1868, 0.919, 0.4455, 0.9622, 0.449, 0.9793, 0.3972, 0.9793, 0.4007, 0.9622, 0.616, 0.983, 0.6195, 1.0, 0.5677, 1.0, 0.5712, 0.983, 0.3078, 0.9496, 0.3205, 0.9619, 0.2797, 0.9793, 0.2762, 0.9622, 0.1386, 0.8451, 0.1512, 0.8329, 0.1692, 0.8723, 0.1516, 0.8757, 0.6476, 0.8659, 0.6602, 0.8536, 0.6782, 0.893, 0.6606, 0.8964, 0.616, 0.8532, 0.6195, 0.8362, 0.6602, 0.8536, 0.6476, 0.8659, 0.1999, 0.8451, 0.1872, 0.8329, 0.2279, 0.8155, 0.2314, 0.8325, 0.3078, 0.8451, 0.3205, 0.8329, 0.3385, 0.8723, 0.3209, 0.8757, 0.166, 0.0001309, 0.2157, 0.0001309, 0.2157, 0.6278, 0.166, 0.6278, 0.581, 0.6657, 0.5422, 0.6809, 0.5298, 0.6689, 0.5774, 0.6487, 0.343, 0.0001309, 0.343, 0.6278, 0.2933, 0.6278, 0.2933, 0.0001309, 0.02983, 0.7434, 0.0429, 0.7739, 0.02083, 0.7953, 0.0, 0.7493, 0.08847, 0.6278, 0.03878, 0.6278, 0.03878, 0.0001309, 0.08847, 0.0001309, 0.4205, 0.0001309, 0.4205, 0.6278, 0.3817, 0.628, 0.3817, 0.0, 0.1272, 0.0, 0.1272, 0.628, 0.08847, 0.6278, 0.08847, 0.0001309, 0.343, 0.6278, 0.343, 0.0001309, 0.3817, 0.0, 0.3817, 0.628, 9.701e-08, 0.628, 0.0, 0.0, 0.03878, 0.0001309, 0.03878, 0.6278, 0.4702, 0.6278, 0.4702, 0.0001309, 0.509, 0.0, 0.509, 0.628, 0.1272, 0.628, 0.1272, 0.0, 0.166, 0.0001309, 0.166, 0.6278, 0.2933, 0.0001309, 0.2933, 0.6278, 0.2545, 0.628, 0.2545, 0.0, 0.2545, 0.0, 0.2545, 0.628, 0.2157, 0.6278, 0.2157, 0.0001309, 0.4205, 0.6278, 0.4205, 0.0001309, 0.4702, 0.0001309, 0.4702, 0.6278, 0.8666, 0.7208, 0.8535, 0.6902, 0.8756, 0.6689, 0.8964, 0.7149, 0.6307, 0.8192, 0.6695, 0.804, 0.6819, 0.816, 0.6343, 0.8362, 0.3154, 0.6449, 0.2657, 0.6449, 0.2621, 0.628, 0.319, 0.628, 0.1508, 0.7739, 0.1639, 0.7434, 0.1937, 0.7493, 0.1729, 0.7953, 0.7325, 0.7208, 0.7325, 0.7641, 0.7027, 0.77, 0.7027, 0.7149, 0.07445, 0.6568, 0.0429, 0.6695, 0.02083, 0.6481, 0.06837, 0.628, 0.2269, 0.7833, 0.2657, 0.7985, 0.2621, 0.8155, 0.2145, 0.7953, 0.0429, 0.7739, 0.07445, 0.7866, 0.06837, 0.8155, 0.02083, 0.7953, 0.3542, 0.7833, 0.3699, 0.7458, 0.3874, 0.7493, 0.3666, 0.7953, 0.2657, 0.6449, 0.2269, 0.6601, 0.2145, 0.6481, 0.2621, 0.628, 0.5265, 0.7184, 0.5265, 0.7665, 0.509, 0.77, 0.509, 0.7149, 0.02983, 0.7, 0.02983, 0.7434, 0.0, 0.7493, 0.0, 0.6942, 0.8219, 0.6776, 0.7771, 0.6776, 0.7711, 0.6487, 0.828, 0.6487, 0.8219, 0.8073, 0.8535, 0.7947, 0.8756, 0.816, 0.828, 0.8362, 0.1639, 0.7, 0.1508, 0.6695, 0.1729, 0.6481, 0.1937, 0.6942, 0.6695, 0.6809, 0.6307, 0.6657, 0.6343, 0.6487, 0.6819, 0.6689, 0.7771, 0.6776, 0.7456, 0.6902, 0.7235, 0.6689, 0.7711, 0.6487, 0.2112, 0.7458, 0.2269, 0.7833, 0.2145, 0.7953, 0.1937, 0.7493, 0.2112, 0.6977, 0.2112, 0.7458, 0.1937, 0.7493, 0.1937, 0.6942, 0.1193, 0.6568, 0.07445, 0.6568, 0.06837, 0.628, 0.1253, 0.628, 0.1193, 0.7866, 0.1508, 0.7739, 0.1729, 0.7953, 0.1253, 0.8155, 0.7771, 0.8073, 0.8219, 0.8073, 0.828, 0.8362, 0.7711, 0.8362, 0.8964, 0.8419, 0.8966, 0.7959, 0.9472, 0.7959, 0.9474, 0.8419, 0.4893, 0.628, 0.4895, 0.674, 0.4385, 0.674, 0.4387, 0.628, 0.8964, 0.897, 0.8964, 0.8419, 0.9474, 0.8419, 0.9474, 0.897, 0.9474, 0.6947, 0.9474, 0.7499, 0.8964, 0.7499, 0.8964, 0.6947, 0.3874, 0.7291, 0.3874, 0.674, 0.4385, 0.674, 0.4385, 0.7291, 0.9914, 0.1472, 0.9916, 0.1932, 0.9406, 0.1932, 0.9408, 0.1472, 0.8966, 0.9431, 0.8964, 0.897, 0.9474, 0.897, 0.9472, 0.9431, 0.9916, 0.2483, 0.9914, 0.2944, 0.9408, 0.2944, 0.9406, 0.2483, 0.9408, 0.5887, 0.9406, 0.5427, 0.9916, 0.5427, 0.9914, 0.5887, 0.9916, 0.3404, 0.9916, 0.3955, 0.9406, 0.3955, 0.9406, 0.3404, 0.9916, 0.1932, 0.9916, 0.2483, 0.9406, 0.2483, 0.9406, 0.1932, 0.3874, 0.674, 0.3876, 0.628, 0.4382, 0.628, 0.4385, 0.674, 0.9406, 0.04602, 0.9408, 2.209e-08, 0.9914, 0.0, 0.9916, 0.04602, 0.3876, 0.7752, 0.3874, 0.7291, 0.4385, 0.7291, 0.4382, 0.7752, 0.4895, 0.674, 0.4895, 0.7291, 0.4385, 0.7291, 0.4385, 0.674, 0.9474, 0.7499, 0.9472, 0.7959, 0.8966, 0.7959, 0.8964, 0.7499, 0.9916, 0.3955, 0.9914, 0.4415, 0.9408, 0.4415, 0.9406, 0.3955, 0.9914, 0.2944, 0.9916, 0.3404, 0.9406, 0.3404, 0.9408, 0.2944, 0.9472, 0.6487, 0.9474, 0.6947, 0.8964, 0.6947, 0.8966, 0.6487, 0.9406, 0.1012, 0.9406, 0.04602, 0.9916, 0.04602, 0.9916, 0.1012, 0.4895, 0.7291, 0.4893, 0.7752, 0.4387, 0.7752, 0.4385, 0.7291, 0.9406, 0.5427, 0.9406, 0.4876, 0.9916, 0.4876, 0.9916, 0.5427, 0.9406, 0.4876, 0.9408, 0.4415, 0.9914, 0.4415, 0.9916, 0.4876, 0.9408, 0.1472, 0.9406, 0.1012, 0.9916, 0.1012, 0.9914, 0.1472, 0.07445, 0.7866, 0.1193, 0.7866, 0.1253, 0.8155, 0.06837, 0.8155, 0.581, 0.8192, 0.6307, 0.8192, 0.6343, 0.8362, 0.5774, 0.8362, 0.6695, 0.804, 0.6852, 0.7665, 0.7027, 0.77, 0.6819, 0.816, 0.3699, 0.7458, 0.3699, 0.6977, 0.3874, 0.6942, 0.3874, 0.7493, 0.6852, 0.7184, 0.6695, 0.6809, 0.6819, 0.6689, 0.7027, 0.7149, 0.0429, 0.6695, 0.02983, 0.7, 0.0, 0.6942, 0.02083, 0.6481, 0.5422, 0.6809, 0.5265, 0.7184, 0.509, 0.7149, 0.5298, 0.6689, 0.8666, 0.7641, 0.8666, 0.7208, 0.8964, 0.7149, 0.8964, 0.77, 0.7325, 0.7641, 0.7456, 0.7947, 0.7235, 0.816, 0.7027, 0.77, 0.6307, 0.6657, 0.581, 0.6657, 0.5774, 0.6487, 0.6343, 0.6487, 0.2657, 0.7985, 0.3154, 0.7985, 0.319, 0.8155, 0.2621, 0.8155, 0.3699, 0.6977, 0.3542, 0.6601, 0.3666, 0.6481, 0.3874, 0.6942, 0.3154, 0.7985, 0.3542, 0.7833, 0.3666, 0.7953, 0.319, 0.8155, 0.2269, 0.6601, 0.2112, 0.6977, 0.1937, 0.6942, 0.2145, 0.6481, 0.1508, 0.6695, 0.1193, 0.6568, 0.1253, 0.628, 0.1729, 0.6481, 0.8535, 0.7947, 0.8666, 0.7641, 0.8964, 0.77, 0.8756, 0.816, 0.1639, 0.7434, 0.1639, 0.7, 0.1937, 0.6942, 0.1937, 0.7493, 0.6852, 0.7665, 0.6852, 0.7184, 0.7027, 0.7149, 0.7027, 0.77, 0.7456, 0.7947, 0.7771, 0.8073, 0.7711, 0.8362, 0.7235, 0.816, 0.3542, 0.6601, 0.3154, 0.6449, 0.319, 0.628, 0.3666, 0.6481, 0.5422, 0.804, 0.581, 0.8192, 0.5774, 0.8362, 0.5298, 0.816, 0.5265, 0.7665, 0.5422, 0.804, 0.5298, 0.816, 0.509, 0.77, 0.8535, 0.6902, 0.8219, 0.6776, 0.828, 0.6487, 0.8756, 0.6689, 0.7456, 0.6902, 0.7325, 0.7208, 0.7027, 0.7149, 0.7235, 0.6689, 0.8672, 0.8362, 0.8787, 0.8362, 0.8787, 0.8667, 0.8672, 0.8667, 1.0, 0.7531, 0.9885, 0.7531, 0.9885, 0.7226, 1.0, 0.7226, 0.8902, 0.9406, 0.8787, 0.9406, 0.8787, 0.9101, 0.8902, 0.9101, 0.977, 0.9315, 0.9885, 0.9315, 0.9885, 0.962, 0.977, 0.962, 0.8672, 0.9101, 0.8557, 0.9101, 0.8557, 0.8667, 0.8672, 0.8667, 0.9885, 0.8576, 0.977, 0.8576, 0.977, 0.827, 0.9885, 0.827, 0.8902, 0.9101, 0.8787, 0.9101, 0.8787, 0.8667, 0.8902, 0.8667, 0.9885, 0.7837, 0.977, 0.7837, 0.977, 0.7531, 0.9885, 0.7531, 0.8672, 0.9101, 0.8787, 0.9101, 0.8787, 0.9406, 0.8672, 0.9406, 0.977, 0.6792, 0.9885, 0.6792, 0.9885, 0.7226, 0.977, 0.7226, 0.9885, 0.827, 0.977, 0.827, 0.977, 0.7837, 0.9885, 0.7837, 0.977, 0.8881, 0.9885, 0.8881, 0.9885, 0.9315, 0.977, 0.9315, 0.8672, 0.9406, 0.8557, 0.9406, 0.8557, 0.9101, 0.8672, 0.9101, 0.4895, 0.7019, 0.501, 0.7019, 0.501, 0.7324, 0.4895, 0.7324, 0.977, 0.7226, 0.9885, 0.7226, 0.9885, 0.7531, 0.977, 0.7531, 0.8672, 0.8667, 0.8557, 0.8667, 0.8557, 0.8362, 0.8672, 0.8362, 0.8902, 0.8667, 0.8787, 0.8667, 0.8787, 0.8362, 0.8902, 0.8362, 0.4895, 0.6585, 0.501, 0.6585, 0.501, 0.7019, 0.4895, 0.7019, 0.8672, 0.8667, 0.8787, 0.8667, 0.8787, 0.9101, 0.8672, 0.9101, 1.0, 0.6792, 0.9885, 0.6792, 0.9885, 0.6487, 1.0, 0.6487, 0.4895, 0.628, 0.501, 0.628, 0.501, 0.6585, 0.4895, 0.6585, 0.977, 0.8576, 0.9885, 0.8576, 0.9885, 0.8881, 0.977, 0.8881, 0.977, 0.6487, 0.9885, 0.6487, 0.9885, 0.6792, 0.977, 0.6792, 1.0, 0.7226, 0.9885, 0.7226, 0.9885, 0.6792, 1.0, 0.6792])
me_cube_001.materials.append(mat_bricks0)
me_cube_001.materials.append(mat_concrete0)
me_cube_001.materials.append(mat_rustmetal0)
me_cube_001.use_remesh_preserve_volume = False
me_cube_001.use_remesh_preserve_attributes = False
me_cube_001.use_mirror_vertex_groups = False
me_cube_001.update()

# ---- objects
ob_bigrustypipe = bpy.data.objects.new('BigRustyPipe', me_cube_001)

# ---- transforms, parenting, visibility, modifiers, constraints
ob_bigrustypipe.location = (0.0, 0.0, 0.0)
ob_bigrustypipe.lock_rotations_4d = False
ob_bigrustypipe.empty_display_type = 'ARROWS'
ob_bigrustypipe.lineart.crease_threshold = 0.0
_m = ob_bigrustypipe.modifiers.new('Auto Smooth', 'NODES')
_m.node_group = ng_auto_smooth
_gi = [s.identifier for s in ng_auto_smooth.interface.items_tree if s.item_type == 'SOCKET' and s.in_out == 'INPUT']
_m[_gi[1]] = 3.142  # Angle

# ---- collection membership
col_collection_1.objects.link(ob_bigrustypipe)

# ---- scene / render settings (as saved in the file)
scene.frame_start = 1; scene.frame_end = 250; scene.frame_set(1)
scene.render.engine = 'CYCLES'
scene.render.resolution_percentage = 50
scene.render.dither_intensity = 0.0
scene.cycles.use_denoising = False
scene.cycles.samples = 128
scene.cycles.sampling_pattern = 'TABULATED_SOBOL'
scene.cycles.use_adaptive_sampling = False
scene.cycles.use_light_tree = False
scene.cycles.blur_glossy = 0.0
scene.cycles.sample_clamp_indirect = 0.0
scene.view_settings.view_transform = 'Standard'
bpy.context.view_layer.update()

# ---- added for rendering (the .blend has no active camera and no usable light): camera, sun
cam_auto = bpy.data.cameras.new('AutoCamera')
cam_auto.lens = 50.0
cam_auto.sensor_width = 36.0
cam_auto.clip_end = 1000.0
ob_auto_camera = bpy.data.objects.new('AutoCamera', cam_auto)
scene.collection.objects.link(ob_auto_camera)
ob_auto_camera.location = (3.86865, -4.64238, 3.09492)
ob_auto_camera.rotation_euler = (1.09748, -7.21219e-08, 0.694738)
scene.camera = ob_auto_camera
light_auto_sun = bpy.data.lights.new('AutoSun', 'SUN')
light_auto_sun.energy = 3.0
light_auto_sun.angle = 0.0523599
ob_auto_sun = bpy.data.objects.new('AutoSun', light_auto_sun)
scene.collection.objects.link(ob_auto_sun)
ob_auto_sun.rotation_euler = (0.872665, 0.174533, 0.523599)
bpy.context.view_layer.update()
